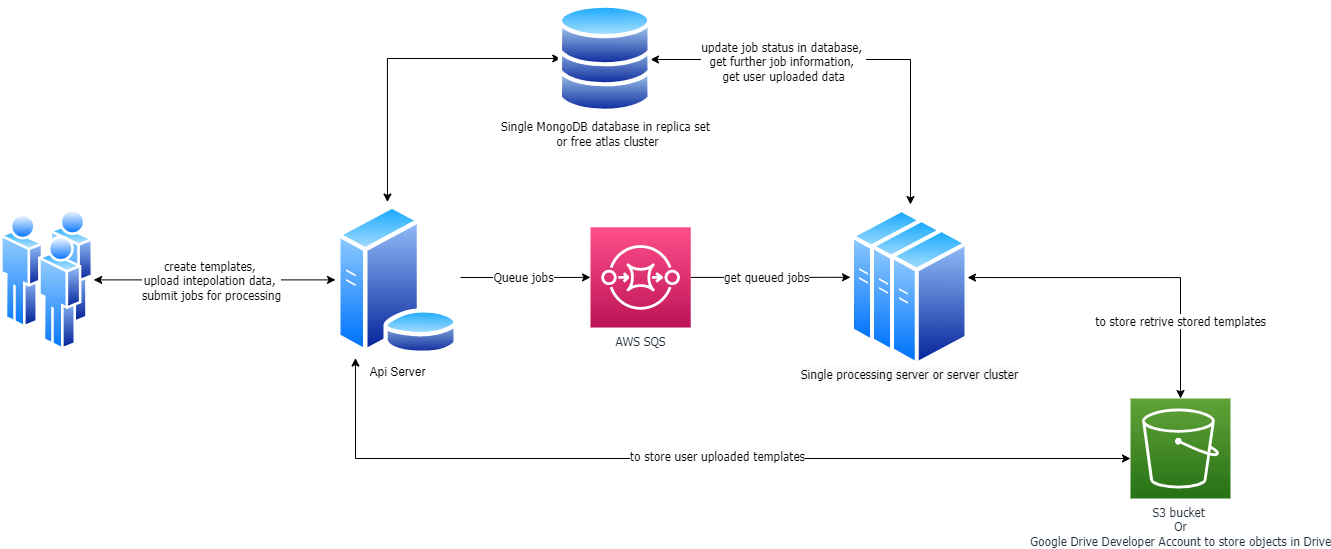

The diagram above was exported from draw.io. Its source (the exported page's mxGraphModel, read from the mxfile embedded in the PNG):
<mxGraphModel dx="1185" dy="628" grid="1" gridSize="10" guides="1" tooltips="1" connect="1" arrows="1" fold="1" page="1" pageScale="1" pageWidth="850" pageHeight="1100" math="0" shadow="0">
  <root>
    <mxCell id="0" />
    <mxCell id="1" parent="0" />
    <mxCell id="bod0oyA0Ckv6Oeqp7DFe-11" style="edgeStyle=orthogonalEdgeStyle;rounded=0;orthogonalLoop=1;jettySize=auto;html=1;startArrow=classic;startFill=1;fontFamily=Tahoma;fontSize=12;entryX=0;entryY=0.5;entryDx=0;entryDy=0;exitX=1;exitY=0.5;exitDx=0;exitDy=0;" parent="1" source="MUwaAaj082U3yRrsyyue-26" target="MUwaAaj082U3yRrsyyue-5" edge="1">
      <mxGeometry relative="1" as="geometry">
        <mxPoint x="180" y="338.83333333333337" as="sourcePoint" />
        <mxPoint x="400" y="339" as="targetPoint" />
      </mxGeometry>
    </mxCell>
    <mxCell id="bod0oyA0Ckv6Oeqp7DFe-12" value="create templates, &lt;br&gt;upload intepolation data, &lt;br&gt;submit jobs for processing" style="edgeLabel;html=1;align=center;verticalAlign=middle;resizable=0;points=[];fontFamily=Tahoma;fontSize=12;" parent="bod0oyA0Ckv6Oeqp7DFe-11" vertex="1" connectable="0">
      <mxGeometry x="-0.2126" y="-1" relative="1" as="geometry">
        <mxPoint x="22" y="-1" as="offset" />
      </mxGeometry>
    </mxCell>
    <mxCell id="bod0oyA0Ckv6Oeqp7DFe-19" style="edgeStyle=orthogonalEdgeStyle;rounded=0;orthogonalLoop=1;jettySize=auto;html=1;startArrow=classic;startFill=1;fontFamily=Tahoma;fontSize=12;entryX=0;entryY=0.5;entryDx=0;entryDy=0;entryPerimeter=0;exitX=0.419;exitY=-0.015;exitDx=0;exitDy=0;exitPerimeter=0;" parent="1" source="MUwaAaj082U3yRrsyyue-5" edge="1">
      <mxGeometry relative="1" as="geometry">
        <Array as="points">
          <mxPoint x="477" y="110" />
        </Array>
        <mxPoint x="505" y="250" as="sourcePoint" />
        <mxPoint x="650.23" y="110" as="targetPoint" />
      </mxGeometry>
    </mxCell>
    <mxCell id="bod0oyA0Ckv6Oeqp7DFe-31" style="edgeStyle=orthogonalEdgeStyle;rounded=0;orthogonalLoop=1;jettySize=auto;html=1;startArrow=classic;startFill=1;fontFamily=Tahoma;fontSize=12;exitX=0.161;exitY=1.017;exitDx=0;exitDy=0;exitPerimeter=0;" parent="1" source="MUwaAaj082U3yRrsyyue-5" target="bod0oyA0Ckv6Oeqp7DFe-28" edge="1">
      <mxGeometry relative="1" as="geometry">
        <Array as="points">
          <mxPoint x="445" y="510" />
        </Array>
        <mxPoint x="505" y="430" as="sourcePoint" />
      </mxGeometry>
    </mxCell>
    <mxCell id="bod0oyA0Ckv6Oeqp7DFe-32" value="to store user uploaded templates" style="edgeLabel;html=1;align=center;verticalAlign=middle;resizable=0;points=[];fontFamily=Tahoma;fontSize=12;" parent="bod0oyA0Ckv6Oeqp7DFe-31" vertex="1" connectable="0">
      <mxGeometry x="0.0561" y="2" relative="1" as="geometry">
        <mxPoint as="offset" />
      </mxGeometry>
    </mxCell>
    <mxCell id="34IEyaXiWZmXoawVh-wV-4" style="edgeStyle=orthogonalEdgeStyle;rounded=0;orthogonalLoop=1;jettySize=auto;html=1;entryX=0;entryY=0.5;entryDx=0;entryDy=0;entryPerimeter=0;fontFamily=Tahoma;fontSize=12;" parent="1" target="34IEyaXiWZmXoawVh-wV-1" edge="1">
      <mxGeometry relative="1" as="geometry">
        <mxPoint x="550" y="329" as="sourcePoint" />
        <Array as="points" />
      </mxGeometry>
    </mxCell>
    <mxCell id="34IEyaXiWZmXoawVh-wV-6" value="Queue jobs" style="edgeLabel;html=1;align=center;verticalAlign=middle;resizable=0;points=[];fontFamily=Tahoma;fontSize=12;" parent="34IEyaXiWZmXoawVh-wV-4" connectable="0" vertex="1">
      <mxGeometry x="0.297" y="-1" relative="1" as="geometry">
        <mxPoint x="-22" y="-1" as="offset" />
      </mxGeometry>
    </mxCell>
    <mxCell id="bod0oyA0Ckv6Oeqp7DFe-24" style="edgeStyle=orthogonalEdgeStyle;rounded=0;orthogonalLoop=1;jettySize=auto;html=1;exitX=1;exitY=0.5;exitDx=0;exitDy=0;exitPerimeter=0;startArrow=none;startFill=0;fontFamily=Tahoma;fontSize=12;entryX=0;entryY=0.5;entryDx=0;entryDy=0;" parent="1" source="34IEyaXiWZmXoawVh-wV-1" target="MUwaAaj082U3yRrsyyue-7" edge="1">
      <mxGeometry relative="1" as="geometry">
        <Array as="points" />
        <mxPoint x="764" y="331.77" as="sourcePoint" />
        <mxPoint x="930" y="331.79999999999995" as="targetPoint" />
      </mxGeometry>
    </mxCell>
    <mxCell id="bod0oyA0Ckv6Oeqp7DFe-25" value="get queued jobs" style="edgeLabel;html=1;align=center;verticalAlign=middle;resizable=0;points=[];fontFamily=Tahoma;fontSize=12;" parent="bod0oyA0Ckv6Oeqp7DFe-24" vertex="1" connectable="0">
      <mxGeometry x="-0.0566" y="2" relative="1" as="geometry">
        <mxPoint y="2" as="offset" />
      </mxGeometry>
    </mxCell>
    <mxCell id="bod0oyA0Ckv6Oeqp7DFe-26" style="edgeStyle=orthogonalEdgeStyle;rounded=0;orthogonalLoop=1;jettySize=auto;html=1;entryX=1;entryY=0.5;entryDx=0;entryDy=0;startArrow=classic;startFill=1;fontFamily=Tahoma;fontSize=12;entryPerimeter=0;exitX=0.765;exitY=-0.02;exitDx=0;exitDy=0;exitPerimeter=0;" parent="1" source="MUwaAaj082U3yRrsyyue-7" edge="1">
      <mxGeometry relative="1" as="geometry">
        <mxPoint x="1000" y="210" as="sourcePoint" />
        <Array as="points">
          <mxPoint x="1000" y="111" />
        </Array>
        <mxPoint x="740" y="110" as="targetPoint" />
      </mxGeometry>
    </mxCell>
    <mxCell id="bod0oyA0Ckv6Oeqp7DFe-27" value="update job status in database, &lt;br style=&quot;font-size: 12px;&quot;&gt;get further job information, &lt;br style=&quot;font-size: 12px;&quot;&gt;get user uploaded data" style="edgeLabel;html=1;align=center;verticalAlign=middle;resizable=0;points=[];fontFamily=Tahoma;fontSize=12;" parent="bod0oyA0Ckv6Oeqp7DFe-26" vertex="1" connectable="0">
      <mxGeometry x="0.2861" y="-3" relative="1" as="geometry">
        <mxPoint x="-12" y="5" as="offset" />
      </mxGeometry>
    </mxCell>
    <mxCell id="bod0oyA0Ckv6Oeqp7DFe-29" style="edgeStyle=orthogonalEdgeStyle;rounded=0;orthogonalLoop=1;jettySize=auto;html=1;entryX=0.5;entryY=0;entryDx=0;entryDy=0;entryPerimeter=0;startArrow=classic;startFill=1;fontFamily=Tahoma;fontSize=12;exitX=0.982;exitY=0.359;exitDx=0;exitDy=0;exitPerimeter=0;" parent="1" source="MUwaAaj082U3yRrsyyue-25" target="bod0oyA0Ckv6Oeqp7DFe-28" edge="1">
      <mxGeometry relative="1" as="geometry">
        <mxPoint x="1080" y="331.79999999999995" as="sourcePoint" />
      </mxGeometry>
    </mxCell>
    <mxCell id="bod0oyA0Ckv6Oeqp7DFe-30" value="to store retrive stored templates" style="edgeLabel;html=1;align=center;verticalAlign=middle;resizable=0;points=[];fontFamily=Tahoma;fontSize=12;" parent="bod0oyA0Ckv6Oeqp7DFe-29" vertex="1" connectable="0">
      <mxGeometry x="0.3276" y="1" relative="1" as="geometry">
        <mxPoint x="-1" y="35" as="offset" />
      </mxGeometry>
    </mxCell>
    <mxCell id="bod0oyA0Ckv6Oeqp7DFe-28" value="S3 bucket&amp;nbsp;&lt;br style=&quot;font-size: 12px;&quot;&gt;Or&lt;br style=&quot;font-size: 12px;&quot;&gt;Google Drive Developer Account to store objects in Drive" style="sketch=0;points=[[0,0,0],[0.25,0,0],[0.5,0,0],[0.75,0,0],[1,0,0],[0,1,0],[0.25,1,0],[0.5,1,0],[0.75,1,0],[1,1,0],[0,0.25,0],[0,0.5,0],[0,0.75,0],[1,0.25,0],[1,0.5,0],[1,0.75,0]];outlineConnect=0;fontColor=#232F3E;gradientColor=#60A337;gradientDirection=north;fillColor=#277116;strokeColor=#ffffff;dashed=0;verticalLabelPosition=bottom;verticalAlign=top;align=center;html=1;fontSize=12;fontStyle=0;aspect=fixed;shape=mxgraph.aws4.resourceIcon;resIcon=mxgraph.aws4.s3;fontFamily=Tahoma;" parent="1" vertex="1">
      <mxGeometry x="1220" y="450" width="100" height="100" as="geometry" />
    </mxCell>
    <mxCell id="34IEyaXiWZmXoawVh-wV-1" value="AWS SQS" style="sketch=0;points=[[0,0,0],[0.25,0,0],[0.5,0,0],[0.75,0,0],[1,0,0],[0,1,0],[0.25,1,0],[0.5,1,0],[0.75,1,0],[1,1,0],[0,0.25,0],[0,0.5,0],[0,0.75,0],[1,0.25,0],[1,0.5,0],[1,0.75,0]];outlineConnect=0;fontColor=#232F3E;gradientColor=#FF4F8B;gradientDirection=north;fillColor=#BC1356;strokeColor=#ffffff;dashed=0;verticalLabelPosition=bottom;verticalAlign=top;align=center;html=1;fontSize=12;fontStyle=0;aspect=fixed;shape=mxgraph.aws4.resourceIcon;resIcon=mxgraph.aws4.sqs;fontFamily=Tahoma;" parent="1" vertex="1">
      <mxGeometry x="680" y="278.8" width="100.23" height="100.23" as="geometry" />
    </mxCell>
    <mxCell id="34IEyaXiWZmXoawVh-wV-11" value="&lt;span style=&quot;background-color: rgb(255, 255, 255);&quot;&gt;Single MongoDB database in replica set&lt;/span&gt;&lt;br&gt;&lt;span style=&quot;background-color: rgb(255, 255, 255);&quot;&gt;&amp;nbsp;or free atlas cluster&lt;/span&gt;" style="text;html=1;align=center;verticalAlign=middle;resizable=0;points=[];autosize=1;strokeColor=none;fillColor=none;fontSize=12;fontFamily=Tahoma;" parent="1" vertex="1">
      <mxGeometry x="585.12" y="170" width="220" height="30" as="geometry" />
    </mxCell>
    <mxCell id="MUwaAaj082U3yRrsyyue-5" value="Api Server" style="aspect=fixed;perimeter=ellipsePerimeter;html=1;align=center;shadow=0;dashed=0;spacingTop=3;image;image=img/lib/active_directory/database_server.svg;strokeWidth=1;fillColor=default;" vertex="1" parent="1">
      <mxGeometry x="425" y="255.79999999999998" width="123.98" height="151.2" as="geometry" />
    </mxCell>
    <mxCell id="MUwaAaj082U3yRrsyyue-7" value="" style="aspect=fixed;perimeter=ellipsePerimeter;html=1;align=center;shadow=0;dashed=0;spacingTop=3;image;image=img/lib/active_directory/generic_server.svg;strokeWidth=1;fillColor=default;" vertex="1" parent="1">
      <mxGeometry x="940" y="258.8" width="78.4" height="140" as="geometry" />
    </mxCell>
    <mxCell id="MUwaAaj082U3yRrsyyue-15" value="" style="aspect=fixed;perimeter=ellipsePerimeter;html=1;align=center;shadow=0;dashed=0;spacingTop=3;image;image=img/lib/active_directory/database.svg;strokeWidth=1;fillColor=default;direction=south;rotation=-90;" vertex="1" parent="1">
      <mxGeometry x="660" y="86.62" width="69.48" height="93.88" as="geometry" />
    </mxCell>
    <mxCell id="MUwaAaj082U3yRrsyyue-18" value="" style="aspect=fixed;perimeter=ellipsePerimeter;html=1;align=center;shadow=0;dashed=0;spacingTop=3;image;image=img/lib/active_directory/database.svg;strokeWidth=1;fillColor=default;direction=south;rotation=-90;" vertex="1" parent="1">
      <mxGeometry x="660" y="60.09" width="69.48" height="93.88" as="geometry" />
    </mxCell>
    <mxCell id="MUwaAaj082U3yRrsyyue-19" value="" style="aspect=fixed;perimeter=ellipsePerimeter;html=1;align=center;shadow=0;dashed=0;spacingTop=3;image;image=img/lib/active_directory/database.svg;strokeWidth=1;fillColor=default;direction=south;rotation=-90;" vertex="1" parent="1">
      <mxGeometry x="660.01" y="40" width="69.56" height="93.99" as="geometry" />
    </mxCell>
    <mxCell id="MUwaAaj082U3yRrsyyue-23" value="&lt;span style=&quot;font-family: Tahoma; background-color: rgb(248, 249, 250);&quot;&gt;Single processing server or server cluster&lt;/span&gt;" style="aspect=fixed;perimeter=ellipsePerimeter;html=1;align=center;shadow=0;dashed=0;spacingTop=3;image;image=img/lib/active_directory/generic_server.svg;strokeWidth=1;fillColor=default;" vertex="1" parent="1">
      <mxGeometry x="960" y="268.8" width="78.4" height="140" as="geometry" />
    </mxCell>
    <mxCell id="MUwaAaj082U3yRrsyyue-25" value="" style="aspect=fixed;perimeter=ellipsePerimeter;html=1;align=center;shadow=0;dashed=0;spacingTop=3;image;image=img/lib/active_directory/generic_server.svg;strokeWidth=1;fillColor=default;" vertex="1" parent="1">
      <mxGeometry x="980" y="278.8" width="78.4" height="140" as="geometry" />
    </mxCell>
    <mxCell id="MUwaAaj082U3yRrsyyue-26" value="" style="aspect=fixed;perimeter=ellipsePerimeter;html=1;align=center;shadow=0;dashed=0;spacingTop=3;image;image=img/lib/active_directory/users.svg;strokeWidth=1;fillColor=default;" vertex="1" parent="1">
      <mxGeometry x="90" y="260.8" width="93.19" height="141.2" as="geometry" />
    </mxCell>
  </root>
</mxGraphModel>